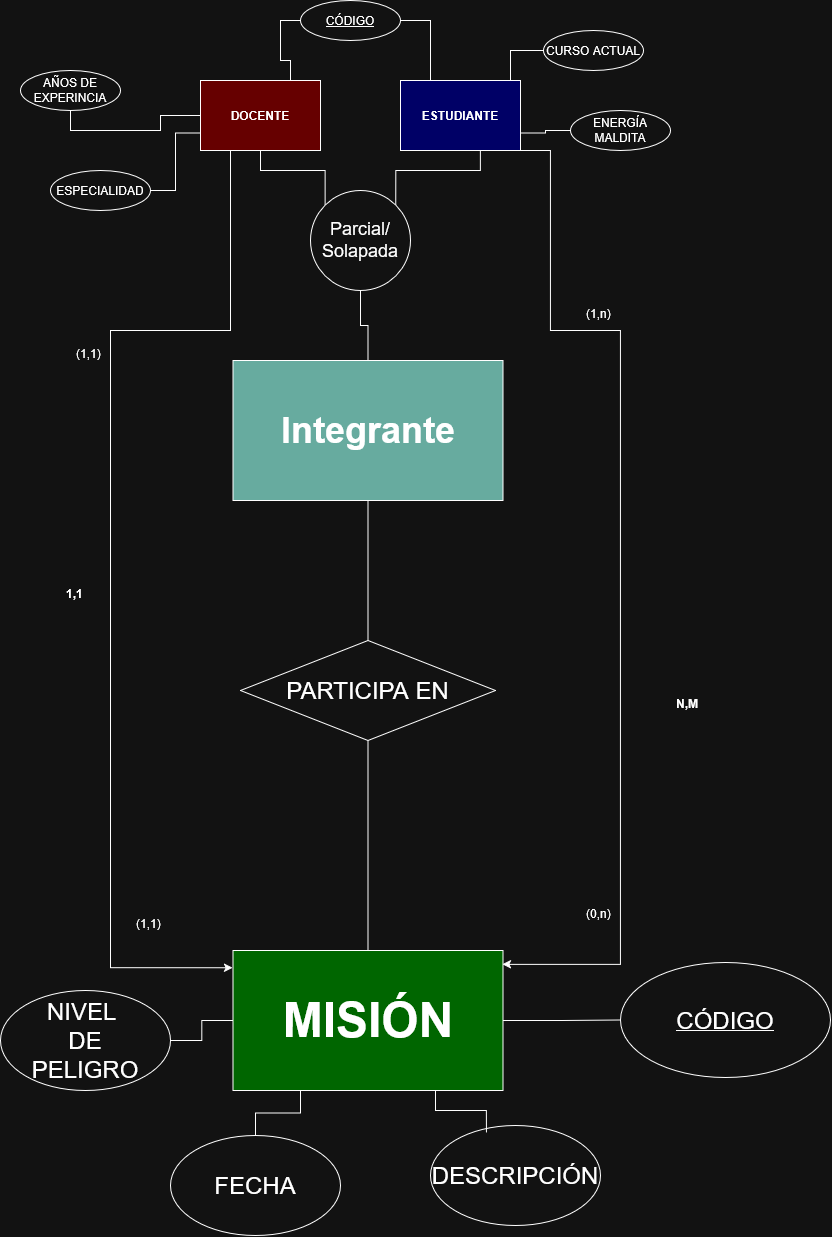

The diagram above was exported from draw.io. Its source (the exported page's mxGraphModel, read from the mxfile embedded in the PNG):
<mxGraphModel dx="2352" dy="1895" grid="1" gridSize="10" guides="1" tooltips="1" connect="1" arrows="1" fold="1" page="1" pageScale="1" pageWidth="827" pageHeight="1169" math="0" shadow="0">
  <root>
    <mxCell id="0" />
    <mxCell id="1" parent="0" />
    <mxCell id="FlVvOjCFxTGlB30ptLxf-4" edge="1" parent="1" source="qYs12zV39vRAHtzNIxGU-1" style="edgeStyle=orthogonalEdgeStyle;rounded=0;orthogonalLoop=1;jettySize=auto;html=1;entryX=0.5;entryY=1;entryDx=0;entryDy=0;endArrow=none;endFill=0;" target="FlVvOjCFxTGlB30ptLxf-3">
      <mxGeometry relative="1" as="geometry" />
    </mxCell>
    <mxCell id="FlVvOjCFxTGlB30ptLxf-34" edge="1" parent="1" source="qYs12zV39vRAHtzNIxGU-1" style="edgeStyle=orthogonalEdgeStyle;rounded=0;orthogonalLoop=1;jettySize=auto;html=1;entryX=0.5;entryY=0;entryDx=0;entryDy=0;endArrow=none;endFill=0;" target="FlVvOjCFxTGlB30ptLxf-33">
      <mxGeometry relative="1" as="geometry" />
    </mxCell>
    <mxCell id="qYs12zV39vRAHtzNIxGU-1" parent="1" style="whiteSpace=wrap;html=1;align=center;fillColor=light-dark(#FFFFFF,#67AB9F);" value="&lt;b&gt;&lt;font style=&quot;font-size: 36px;&quot;&gt;Integrante&lt;/font&gt;&lt;/b&gt;" vertex="1">
      <mxGeometry height="140" width="270" x="52.5" y="230" as="geometry" />
    </mxCell>
    <mxCell id="FlVvOjCFxTGlB30ptLxf-8" edge="1" parent="1" source="FlVvOjCFxTGlB30ptLxf-3" style="edgeStyle=orthogonalEdgeStyle;rounded=0;orthogonalLoop=1;jettySize=auto;html=1;exitX=0;exitY=0;exitDx=0;exitDy=0;entryX=0.5;entryY=1;entryDx=0;entryDy=0;endArrow=none;endFill=0;" target="FlVvOjCFxTGlB30ptLxf-6">
      <mxGeometry relative="1" as="geometry" />
    </mxCell>
    <mxCell id="FlVvOjCFxTGlB30ptLxf-9" edge="1" parent="1" source="FlVvOjCFxTGlB30ptLxf-3" style="edgeStyle=orthogonalEdgeStyle;rounded=0;orthogonalLoop=1;jettySize=auto;html=1;exitX=1;exitY=0;exitDx=0;exitDy=0;entryX=0.5;entryY=1;entryDx=0;entryDy=0;endArrow=none;endFill=0;" target="FlVvOjCFxTGlB30ptLxf-7">
      <mxGeometry relative="1" x="-0.2464" as="geometry">
        <Array as="points">
          <mxPoint x="215.4" y="40" />
          <mxPoint x="300" y="40" />
          <mxPoint x="300" y="20" />
        </Array>
      </mxGeometry>
    </mxCell>
    <mxCell id="FlVvOjCFxTGlB30ptLxf-3" parent="1" style="ellipse;whiteSpace=wrap;html=1;shapeInside=1;aspect=fixed;" value="&lt;font style=&quot;font-size: 18px;&quot;&gt;Parcial/Solapada&lt;/font&gt;" vertex="1">
      <mxGeometry height="100" width="100" x="130" y="60" as="geometry" />
    </mxCell>
    <mxCell id="FlVvOjCFxTGlB30ptLxf-14" edge="1" parent="1" source="FlVvOjCFxTGlB30ptLxf-6" style="edgeStyle=orthogonalEdgeStyle;rounded=0;orthogonalLoop=1;jettySize=auto;html=1;exitX=0;exitY=0.75;exitDx=0;exitDy=0;entryX=1;entryY=0.5;entryDx=0;entryDy=0;endArrow=none;endFill=0;" target="FlVvOjCFxTGlB30ptLxf-13">
      <mxGeometry relative="1" as="geometry" />
    </mxCell>
    <mxCell id="FlVvOjCFxTGlB30ptLxf-18" edge="1" parent="1" source="FlVvOjCFxTGlB30ptLxf-6" style="edgeStyle=orthogonalEdgeStyle;rounded=0;orthogonalLoop=1;jettySize=auto;html=1;entryX=0.5;entryY=1;entryDx=0;entryDy=0;endArrow=none;endFill=0;" target="FlVvOjCFxTGlB30ptLxf-12">
      <mxGeometry relative="1" as="geometry" />
    </mxCell>
    <mxCell id="FlVvOjCFxTGlB30ptLxf-20" edge="1" parent="1" source="FlVvOjCFxTGlB30ptLxf-6" style="edgeStyle=orthogonalEdgeStyle;rounded=0;orthogonalLoop=1;jettySize=auto;html=1;exitX=0.75;exitY=0;exitDx=0;exitDy=0;entryX=0;entryY=0.5;entryDx=0;entryDy=0;endArrow=none;endFill=0;" target="FlVvOjCFxTGlB30ptLxf-19">
      <mxGeometry relative="1" as="geometry" />
    </mxCell>
    <mxCell id="FlVvOjCFxTGlB30ptLxf-6" parent="1" style="whiteSpace=wrap;html=1;align=center;fillColor=light-dark(#FFFFFF,#660000);" value="&lt;b&gt;DOCENTE&lt;/b&gt;" vertex="1">
      <mxGeometry height="70" width="120" x="20" y="-50" as="geometry" />
    </mxCell>
    <mxCell id="FlVvOjCFxTGlB30ptLxf-16" edge="1" parent="1" source="FlVvOjCFxTGlB30ptLxf-7" style="edgeStyle=orthogonalEdgeStyle;rounded=0;orthogonalLoop=1;jettySize=auto;html=1;exitX=1;exitY=0.75;exitDx=0;exitDy=0;entryX=0;entryY=0.5;entryDx=0;entryDy=0;endArrow=none;endFill=0;" target="FlVvOjCFxTGlB30ptLxf-11">
      <mxGeometry relative="1" as="geometry" />
    </mxCell>
    <mxCell id="FlVvOjCFxTGlB30ptLxf-17" edge="1" parent="1" source="FlVvOjCFxTGlB30ptLxf-7" style="edgeStyle=orthogonalEdgeStyle;rounded=0;orthogonalLoop=1;jettySize=auto;html=1;exitX=0.5;exitY=0;exitDx=0;exitDy=0;entryX=0;entryY=0.5;entryDx=0;entryDy=0;endArrow=none;endFill=0;" target="FlVvOjCFxTGlB30ptLxf-10">
      <mxGeometry relative="1" as="geometry">
        <Array as="points">
          <mxPoint x="330" y="-50" />
          <mxPoint x="330" y="-80" />
        </Array>
      </mxGeometry>
    </mxCell>
    <mxCell id="FlVvOjCFxTGlB30ptLxf-21" edge="1" parent="1" source="FlVvOjCFxTGlB30ptLxf-7" style="edgeStyle=orthogonalEdgeStyle;rounded=0;orthogonalLoop=1;jettySize=auto;html=1;exitX=0.25;exitY=0;exitDx=0;exitDy=0;entryX=1;entryY=0.5;entryDx=0;entryDy=0;endArrow=none;endFill=0;" target="FlVvOjCFxTGlB30ptLxf-19">
      <mxGeometry relative="1" as="geometry" />
    </mxCell>
    <mxCell id="FlVvOjCFxTGlB30ptLxf-7" parent="1" style="whiteSpace=wrap;html=1;align=center;fillColor=light-dark(#FFFFFF,#000066);" value="&lt;b&gt;ESTUDIANTE&lt;/b&gt;" vertex="1">
      <mxGeometry height="70" width="120" x="220" y="-50" as="geometry" />
    </mxCell>
    <mxCell id="FlVvOjCFxTGlB30ptLxf-10" parent="1" style="ellipse;whiteSpace=wrap;html=1;align=center;" value="CURSO ACTUAL" vertex="1">
      <mxGeometry height="40" width="100" x="363" y="-100" as="geometry" />
    </mxCell>
    <mxCell id="FlVvOjCFxTGlB30ptLxf-11" parent="1" style="ellipse;whiteSpace=wrap;html=1;align=center;" value="ENERGÍA MALDITA" vertex="1">
      <mxGeometry height="40" width="100" x="390" y="-20" as="geometry" />
    </mxCell>
    <mxCell id="FlVvOjCFxTGlB30ptLxf-12" parent="1" style="ellipse;whiteSpace=wrap;html=1;align=center;" value="AÑOS DE EXPERINCIA" vertex="1">
      <mxGeometry height="40" width="100" x="-160" y="-60" as="geometry" />
    </mxCell>
    <mxCell id="FlVvOjCFxTGlB30ptLxf-13" parent="1" style="ellipse;whiteSpace=wrap;html=1;align=center;" value="ESPECIALIDAD" vertex="1">
      <mxGeometry height="40" width="100" x="-130" y="40" as="geometry" />
    </mxCell>
    <mxCell id="FlVvOjCFxTGlB30ptLxf-19" parent="1" style="ellipse;whiteSpace=wrap;html=1;align=center;fontStyle=4;" value="CÓDIGO" vertex="1">
      <mxGeometry height="40" width="100" x="120" y="-130" as="geometry" />
    </mxCell>
    <mxCell id="FlVvOjCFxTGlB30ptLxf-24" edge="1" parent="1" source="FlVvOjCFxTGlB30ptLxf-22" style="edgeStyle=orthogonalEdgeStyle;rounded=0;orthogonalLoop=1;jettySize=auto;html=1;entryX=0;entryY=0.5;entryDx=0;entryDy=0;endArrow=none;endFill=0;" target="FlVvOjCFxTGlB30ptLxf-23">
      <mxGeometry relative="1" as="geometry" />
    </mxCell>
    <mxCell id="FlVvOjCFxTGlB30ptLxf-30" edge="1" parent="1" source="FlVvOjCFxTGlB30ptLxf-22" style="edgeStyle=orthogonalEdgeStyle;rounded=0;orthogonalLoop=1;jettySize=auto;html=1;entryX=1;entryY=0.5;entryDx=0;entryDy=0;endArrow=none;endFill=0;" target="FlVvOjCFxTGlB30ptLxf-29">
      <mxGeometry relative="1" as="geometry" />
    </mxCell>
    <mxCell id="FlVvOjCFxTGlB30ptLxf-31" edge="1" parent="1" source="FlVvOjCFxTGlB30ptLxf-22" style="edgeStyle=orthogonalEdgeStyle;rounded=0;orthogonalLoop=1;jettySize=auto;html=1;exitX=0.25;exitY=1;exitDx=0;exitDy=0;entryX=0.5;entryY=0;entryDx=0;entryDy=0;endArrow=none;endFill=0;" target="FlVvOjCFxTGlB30ptLxf-28">
      <mxGeometry relative="1" as="geometry" />
    </mxCell>
    <mxCell id="FlVvOjCFxTGlB30ptLxf-22" parent="1" style="whiteSpace=wrap;html=1;align=center;fillColor=light-dark(#FFFFFF,#006600);" value="&lt;b&gt;&lt;font style=&quot;font-size: 48px;&quot;&gt;MISIÓN&lt;/font&gt;&lt;/b&gt;" vertex="1">
      <mxGeometry height="140" width="270" x="52.5" y="820" as="geometry" />
    </mxCell>
    <mxCell id="FlVvOjCFxTGlB30ptLxf-23" parent="1" style="ellipse;whiteSpace=wrap;html=1;align=center;fontStyle=4;" value="&lt;font style=&quot;font-size: 24px;&quot;&gt;CÓDIGO&lt;/font&gt;" vertex="1">
      <mxGeometry height="115" width="210" x="440" y="832" as="geometry" />
    </mxCell>
    <mxCell id="FlVvOjCFxTGlB30ptLxf-26" parent="1" style="ellipse;whiteSpace=wrap;html=1;align=center;" value="&lt;font style=&quot;font-size: 24px;&quot;&gt;DESCRIPCIÓN&lt;/font&gt;" vertex="1">
      <mxGeometry height="100" width="170" x="250" y="995" as="geometry" />
    </mxCell>
    <mxCell id="FlVvOjCFxTGlB30ptLxf-28" parent="1" style="ellipse;whiteSpace=wrap;html=1;align=center;" value="&lt;font style=&quot;font-size: 24px;&quot;&gt;FECHA&lt;/font&gt;" vertex="1">
      <mxGeometry height="100" width="170" x="-10" y="1005" as="geometry" />
    </mxCell>
    <mxCell id="FlVvOjCFxTGlB30ptLxf-29" parent="1" style="ellipse;whiteSpace=wrap;html=1;align=center;" value="&lt;font style=&quot;font-size: 24px;&quot;&gt;NIVEL&amp;nbsp;&lt;br&gt;DE&lt;br&gt;PELIGRO&lt;/font&gt;" vertex="1">
      <mxGeometry height="100" width="170" x="-180" y="860" as="geometry" />
    </mxCell>
    <mxCell id="FlVvOjCFxTGlB30ptLxf-32" edge="1" parent="1" source="FlVvOjCFxTGlB30ptLxf-22" style="edgeStyle=orthogonalEdgeStyle;rounded=0;orthogonalLoop=1;jettySize=auto;html=1;exitX=0.75;exitY=1;exitDx=0;exitDy=0;entryX=0.329;entryY=0.07;entryDx=0;entryDy=0;entryPerimeter=0;endArrow=none;endFill=0;" target="FlVvOjCFxTGlB30ptLxf-26">
      <mxGeometry relative="1" as="geometry" />
    </mxCell>
    <mxCell id="FlVvOjCFxTGlB30ptLxf-35" edge="1" parent="1" source="FlVvOjCFxTGlB30ptLxf-33" style="edgeStyle=orthogonalEdgeStyle;rounded=0;orthogonalLoop=1;jettySize=auto;html=1;endArrow=none;endFill=0;" target="FlVvOjCFxTGlB30ptLxf-22">
      <mxGeometry relative="1" as="geometry" />
    </mxCell>
    <mxCell id="FlVvOjCFxTGlB30ptLxf-33" parent="1" style="shape=rhombus;perimeter=rhombusPerimeter;whiteSpace=wrap;html=1;align=center;" value="&lt;font style=&quot;font-size: 24px;&quot;&gt;PARTICIPA EN&lt;/font&gt;" vertex="1">
      <mxGeometry height="100" width="255" x="60" y="510" as="geometry" />
    </mxCell>
    <mxCell id="FlVvOjCFxTGlB30ptLxf-36" edge="1" parent="1" source="FlVvOjCFxTGlB30ptLxf-6" style="edgeStyle=orthogonalEdgeStyle;rounded=0;orthogonalLoop=1;jettySize=auto;html=1;exitX=0.25;exitY=1;exitDx=0;exitDy=0;entryX=-0.001;entryY=0.123;entryDx=0;entryDy=0;entryPerimeter=0;" target="FlVvOjCFxTGlB30ptLxf-22">
      <mxGeometry relative="1" x="0.0005" as="geometry">
        <Array as="points">
          <mxPoint x="50" y="200" />
          <mxPoint x="-70" y="200" />
          <mxPoint x="-70" y="837.2" />
        </Array>
      </mxGeometry>
    </mxCell>
    <mxCell id="FlVvOjCFxTGlB30ptLxf-37" parent="1" style="text;strokeColor=none;fillColor=none;spacingLeft=4;spacingRight=4;overflow=hidden;rotatable=0;points=[[0,0.5],[1,0.5]];portConstraint=eastwest;fontSize=12;whiteSpace=wrap;html=1;" value="(1,1)" vertex="1">
      <mxGeometry height="30" width="40" x="-110" y="210" as="geometry" />
    </mxCell>
    <mxCell id="FlVvOjCFxTGlB30ptLxf-38" edge="1" parent="1" source="FlVvOjCFxTGlB30ptLxf-7" style="edgeStyle=orthogonalEdgeStyle;rounded=0;orthogonalLoop=1;jettySize=auto;html=1;exitX=1;exitY=1;exitDx=0;exitDy=0;entryX=0.998;entryY=0.099;entryDx=0;entryDy=0;entryPerimeter=0;" target="FlVvOjCFxTGlB30ptLxf-22">
      <mxGeometry relative="1" x="0.1198" as="geometry">
        <Array as="points">
          <mxPoint x="370" y="20" />
          <mxPoint x="370" y="200" />
          <mxPoint x="440" y="200" />
          <mxPoint x="440" y="833.9" />
        </Array>
      </mxGeometry>
    </mxCell>
    <mxCell id="FlVvOjCFxTGlB30ptLxf-39" parent="1" style="text;strokeColor=none;fillColor=none;spacingLeft=4;spacingRight=4;overflow=hidden;rotatable=0;points=[[0,0.5],[1,0.5]];portConstraint=eastwest;fontSize=12;whiteSpace=wrap;html=1;" value="(1,n)" vertex="1">
      <mxGeometry height="30" width="40" x="400" y="170" as="geometry" />
    </mxCell>
    <mxCell id="FlVvOjCFxTGlB30ptLxf-40" parent="1" style="text;strokeColor=none;fillColor=none;spacingLeft=4;spacingRight=4;overflow=hidden;rotatable=0;points=[[0,0.5],[1,0.5]];portConstraint=eastwest;fontSize=12;whiteSpace=wrap;html=1;" value="(0,n)" vertex="1">
      <mxGeometry height="30" width="40" x="400" y="770" as="geometry" />
    </mxCell>
    <mxCell id="FlVvOjCFxTGlB30ptLxf-41" parent="1" style="text;strokeColor=none;fillColor=none;spacingLeft=4;spacingRight=4;overflow=hidden;rotatable=0;points=[[0,0.5],[1,0.5]];portConstraint=eastwest;fontSize=12;whiteSpace=wrap;html=1;" value="(1,1)" vertex="1">
      <mxGeometry height="30" width="40" x="-50" y="780" as="geometry" />
    </mxCell>
    <mxCell id="FlVvOjCFxTGlB30ptLxf-42" parent="1" style="text;strokeColor=none;fillColor=none;spacingLeft=4;spacingRight=4;overflow=hidden;rotatable=0;points=[[0,0.5],[1,0.5]];portConstraint=eastwest;fontSize=12;whiteSpace=wrap;html=1;" value="&lt;b&gt;1,1&lt;/b&gt;" vertex="1">
      <mxGeometry height="30" width="40" x="-120" y="450" as="geometry" />
    </mxCell>
    <mxCell id="FlVvOjCFxTGlB30ptLxf-43" parent="1" style="text;strokeColor=none;fillColor=none;spacingLeft=4;spacingRight=4;overflow=hidden;rotatable=0;points=[[0,0.5],[1,0.5]];portConstraint=eastwest;fontSize=12;whiteSpace=wrap;html=1;" value="&lt;b&gt;N,M&lt;/b&gt;" vertex="1">
      <mxGeometry height="30" width="40" x="490" y="560" as="geometry" />
    </mxCell>
  </root>
</mxGraphModel>